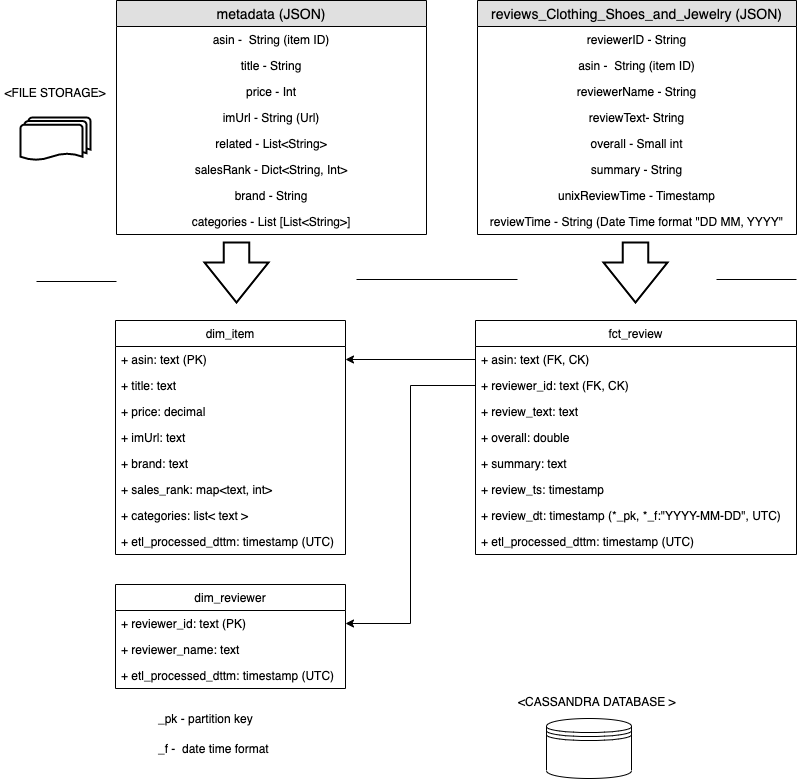

The diagram above was exported from draw.io. Its source (the exported page's mxGraphModel, read from the mxfile embedded in the PNG):
<mxGraphModel dx="1106" dy="892" grid="1" gridSize="10" guides="1" tooltips="1" connect="1" arrows="1" fold="1" page="1" pageScale="1" pageWidth="827" pageHeight="1169" math="0" shadow="0">
  <root>
    <mxCell id="0" />
    <mxCell id="1" parent="0" />
    <mxCell id="bHBlqcUbamEmP1C2zonD-1" value="reviews_Clothing_Shoes_and_Jewelry (JSON)" style="swimlane;fontStyle=0;childLayout=stackLayout;horizontal=1;startSize=26;fillColor=#e0e0e0;horizontalStack=0;resizeParent=1;resizeParentMax=0;resizeLast=0;collapsible=1;marginBottom=0;swimlaneFillColor=#ffffff;align=center;fontSize=14;" parent="1" vertex="1">
      <mxGeometry x="481" y="40" width="319" height="234" as="geometry" />
    </mxCell>
    <mxCell id="bHBlqcUbamEmP1C2zonD-2" value="reviewerID - String" style="text;strokeColor=none;fillColor=none;spacingLeft=4;spacingRight=4;overflow=hidden;rotatable=0;points=[[0,0.5],[1,0.5]];portConstraint=eastwest;fontSize=12;align=center;" parent="bHBlqcUbamEmP1C2zonD-1" vertex="1">
      <mxGeometry y="26" width="319" height="26" as="geometry" />
    </mxCell>
    <mxCell id="bHBlqcUbamEmP1C2zonD-3" value="asin -  String (item ID)" style="text;strokeColor=none;fillColor=none;spacingLeft=4;spacingRight=4;overflow=hidden;rotatable=0;points=[[0,0.5],[1,0.5]];portConstraint=eastwest;fontSize=12;align=center;" parent="bHBlqcUbamEmP1C2zonD-1" vertex="1">
      <mxGeometry y="52" width="319" height="26" as="geometry" />
    </mxCell>
    <mxCell id="bHBlqcUbamEmP1C2zonD-4" value="reviewerName - String&#10;" style="text;strokeColor=none;fillColor=none;spacingLeft=4;spacingRight=4;overflow=hidden;rotatable=0;points=[[0,0.5],[1,0.5]];portConstraint=eastwest;fontSize=12;align=center;" parent="bHBlqcUbamEmP1C2zonD-1" vertex="1">
      <mxGeometry y="78" width="319" height="26" as="geometry" />
    </mxCell>
    <mxCell id="bHBlqcUbamEmP1C2zonD-5" value="reviewText- String" style="text;strokeColor=none;fillColor=none;spacingLeft=4;spacingRight=4;overflow=hidden;rotatable=0;points=[[0,0.5],[1,0.5]];portConstraint=eastwest;fontSize=12;align=center;" parent="bHBlqcUbamEmP1C2zonD-1" vertex="1">
      <mxGeometry y="104" width="319" height="26" as="geometry" />
    </mxCell>
    <mxCell id="bHBlqcUbamEmP1C2zonD-6" value="overall - Small int" style="text;strokeColor=none;fillColor=none;spacingLeft=4;spacingRight=4;overflow=hidden;rotatable=0;points=[[0,0.5],[1,0.5]];portConstraint=eastwest;fontSize=12;align=center;" parent="bHBlqcUbamEmP1C2zonD-1" vertex="1">
      <mxGeometry y="130" width="319" height="26" as="geometry" />
    </mxCell>
    <mxCell id="bHBlqcUbamEmP1C2zonD-7" value="summary - String" style="text;strokeColor=none;fillColor=none;spacingLeft=4;spacingRight=4;overflow=hidden;rotatable=0;points=[[0,0.5],[1,0.5]];portConstraint=eastwest;fontSize=12;align=center;" parent="bHBlqcUbamEmP1C2zonD-1" vertex="1">
      <mxGeometry y="156" width="319" height="26" as="geometry" />
    </mxCell>
    <mxCell id="bHBlqcUbamEmP1C2zonD-8" value="unixReviewTime - Timestamp" style="text;strokeColor=none;fillColor=none;spacingLeft=4;spacingRight=4;overflow=hidden;rotatable=0;points=[[0,0.5],[1,0.5]];portConstraint=eastwest;fontSize=12;align=center;" parent="bHBlqcUbamEmP1C2zonD-1" vertex="1">
      <mxGeometry y="182" width="319" height="26" as="geometry" />
    </mxCell>
    <mxCell id="bHBlqcUbamEmP1C2zonD-9" value="reviewTime - String (Date Time format &quot;DD MM, YYYY&quot;" style="text;strokeColor=none;fillColor=none;spacingLeft=4;spacingRight=4;overflow=hidden;rotatable=0;points=[[0,0.5],[1,0.5]];portConstraint=eastwest;fontSize=12;align=center;" parent="bHBlqcUbamEmP1C2zonD-1" vertex="1">
      <mxGeometry y="208" width="319" height="26" as="geometry" />
    </mxCell>
    <mxCell id="bHBlqcUbamEmP1C2zonD-10" style="edgeStyle=orthogonalEdgeStyle;rounded=0;orthogonalLoop=1;jettySize=auto;html=1;exitX=1;exitY=0.5;exitDx=0;exitDy=0;" parent="bHBlqcUbamEmP1C2zonD-1" source="bHBlqcUbamEmP1C2zonD-5" target="bHBlqcUbamEmP1C2zonD-5" edge="1">
      <mxGeometry relative="1" as="geometry" />
    </mxCell>
    <mxCell id="bHBlqcUbamEmP1C2zonD-22" value="dim_reviewer" style="swimlane;fontStyle=0;childLayout=stackLayout;horizontal=1;startSize=26;fillColor=none;horizontalStack=0;resizeParent=1;resizeParentMax=0;resizeLast=0;collapsible=1;marginBottom=0;align=center;" parent="1" vertex="1">
      <mxGeometry x="119" y="624" width="230" height="104" as="geometry" />
    </mxCell>
    <mxCell id="bHBlqcUbamEmP1C2zonD-23" value="+ reviewer_id: text (PK)" style="text;strokeColor=none;fillColor=none;align=left;verticalAlign=top;spacingLeft=4;spacingRight=4;overflow=hidden;rotatable=0;points=[[0,0.5],[1,0.5]];portConstraint=eastwest;" parent="bHBlqcUbamEmP1C2zonD-22" vertex="1">
      <mxGeometry y="26" width="230" height="26" as="geometry" />
    </mxCell>
    <mxCell id="bHBlqcUbamEmP1C2zonD-24" value="+ reviewer_name: text" style="text;strokeColor=none;fillColor=none;align=left;verticalAlign=top;spacingLeft=4;spacingRight=4;overflow=hidden;rotatable=0;points=[[0,0.5],[1,0.5]];portConstraint=eastwest;" parent="bHBlqcUbamEmP1C2zonD-22" vertex="1">
      <mxGeometry y="52" width="230" height="26" as="geometry" />
    </mxCell>
    <mxCell id="bHBlqcUbamEmP1C2zonD-31" value="+ etl_processed_dttm: timestamp (UTC)" style="text;strokeColor=none;fillColor=none;align=left;verticalAlign=top;spacingLeft=4;spacingRight=4;overflow=hidden;rotatable=0;points=[[0,0.5],[1,0.5]];portConstraint=eastwest;" parent="bHBlqcUbamEmP1C2zonD-22" vertex="1">
      <mxGeometry y="78" width="230" height="26" as="geometry" />
    </mxCell>
    <mxCell id="bHBlqcUbamEmP1C2zonD-27" value="dim_item" style="swimlane;fontStyle=0;childLayout=stackLayout;horizontal=1;startSize=26;fillColor=none;horizontalStack=0;resizeParent=1;resizeParentMax=0;resizeLast=0;collapsible=1;marginBottom=0;align=center;" parent="1" vertex="1">
      <mxGeometry x="119" y="360" width="230" height="234" as="geometry" />
    </mxCell>
    <mxCell id="bHBlqcUbamEmP1C2zonD-28" value="+ asin: text (PK)" style="text;strokeColor=none;fillColor=none;align=left;verticalAlign=top;spacingLeft=4;spacingRight=4;overflow=hidden;rotatable=0;points=[[0,0.5],[1,0.5]];portConstraint=eastwest;" parent="bHBlqcUbamEmP1C2zonD-27" vertex="1">
      <mxGeometry y="26" width="230" height="26" as="geometry" />
    </mxCell>
    <mxCell id="FFS7NH8GeT6YEVjKfnij-13" value="+ title: text" style="text;strokeColor=none;fillColor=none;align=left;verticalAlign=top;spacingLeft=4;spacingRight=4;overflow=hidden;rotatable=0;points=[[0,0.5],[1,0.5]];portConstraint=eastwest;" parent="bHBlqcUbamEmP1C2zonD-27" vertex="1">
      <mxGeometry y="52" width="230" height="26" as="geometry" />
    </mxCell>
    <mxCell id="FFS7NH8GeT6YEVjKfnij-14" value="+ price: decimal" style="text;strokeColor=none;fillColor=none;align=left;verticalAlign=top;spacingLeft=4;spacingRight=4;overflow=hidden;rotatable=0;points=[[0,0.5],[1,0.5]];portConstraint=eastwest;" parent="bHBlqcUbamEmP1C2zonD-27" vertex="1">
      <mxGeometry y="78" width="230" height="26" as="geometry" />
    </mxCell>
    <mxCell id="FFS7NH8GeT6YEVjKfnij-15" value="+ imUrl: text" style="text;strokeColor=none;fillColor=none;align=left;verticalAlign=top;spacingLeft=4;spacingRight=4;overflow=hidden;rotatable=0;points=[[0,0.5],[1,0.5]];portConstraint=eastwest;" parent="bHBlqcUbamEmP1C2zonD-27" vertex="1">
      <mxGeometry y="104" width="230" height="26" as="geometry" />
    </mxCell>
    <mxCell id="FFS7NH8GeT6YEVjKfnij-16" value="+ brand: text" style="text;strokeColor=none;fillColor=none;align=left;verticalAlign=top;spacingLeft=4;spacingRight=4;overflow=hidden;rotatable=0;points=[[0,0.5],[1,0.5]];portConstraint=eastwest;" parent="bHBlqcUbamEmP1C2zonD-27" vertex="1">
      <mxGeometry y="130" width="230" height="26" as="geometry" />
    </mxCell>
    <mxCell id="FFS7NH8GeT6YEVjKfnij-17" value="+ sales_rank: map&lt;text, int&gt;" style="text;strokeColor=none;fillColor=none;align=left;verticalAlign=top;spacingLeft=4;spacingRight=4;overflow=hidden;rotatable=0;points=[[0,0.5],[1,0.5]];portConstraint=eastwest;" parent="bHBlqcUbamEmP1C2zonD-27" vertex="1">
      <mxGeometry y="156" width="230" height="26" as="geometry" />
    </mxCell>
    <mxCell id="FFS7NH8GeT6YEVjKfnij-18" value="+ categories: list&lt; text &gt;" style="text;strokeColor=none;fillColor=none;align=left;verticalAlign=top;spacingLeft=4;spacingRight=4;overflow=hidden;rotatable=0;points=[[0,0.5],[1,0.5]];portConstraint=eastwest;" parent="bHBlqcUbamEmP1C2zonD-27" vertex="1">
      <mxGeometry y="182" width="230" height="26" as="geometry" />
    </mxCell>
    <mxCell id="bHBlqcUbamEmP1C2zonD-29" value="+ etl_processed_dttm: timestamp (UTC)" style="text;strokeColor=none;fillColor=none;align=left;verticalAlign=top;spacingLeft=4;spacingRight=4;overflow=hidden;rotatable=0;points=[[0,0.5],[1,0.5]];portConstraint=eastwest;" parent="bHBlqcUbamEmP1C2zonD-27" vertex="1">
      <mxGeometry y="208" width="230" height="26" as="geometry" />
    </mxCell>
    <mxCell id="bHBlqcUbamEmP1C2zonD-32" value="fct_review" style="swimlane;fontStyle=0;childLayout=stackLayout;horizontal=1;startSize=26;fillColor=none;horizontalStack=0;resizeParent=1;resizeParentMax=0;resizeLast=0;collapsible=1;marginBottom=0;align=center;" parent="1" vertex="1">
      <mxGeometry x="479" y="360" width="321" height="234" as="geometry" />
    </mxCell>
    <mxCell id="bHBlqcUbamEmP1C2zonD-34" value="+ asin: text (FK, CK)" style="text;strokeColor=none;fillColor=none;align=left;verticalAlign=top;spacingLeft=4;spacingRight=4;overflow=hidden;rotatable=0;points=[[0,0.5],[1,0.5]];portConstraint=eastwest;" parent="bHBlqcUbamEmP1C2zonD-32" vertex="1">
      <mxGeometry y="26" width="321" height="26" as="geometry" />
    </mxCell>
    <mxCell id="bHBlqcUbamEmP1C2zonD-35" value="+ reviewer_id: text (FK, CK)" style="text;strokeColor=none;fillColor=none;align=left;verticalAlign=top;spacingLeft=4;spacingRight=4;overflow=hidden;rotatable=0;points=[[0,0.5],[1,0.5]];portConstraint=eastwest;" parent="bHBlqcUbamEmP1C2zonD-32" vertex="1">
      <mxGeometry y="52" width="321" height="26" as="geometry" />
    </mxCell>
    <mxCell id="bHBlqcUbamEmP1C2zonD-40" value="+ review_text: text " style="text;strokeColor=none;fillColor=none;align=left;verticalAlign=top;spacingLeft=4;spacingRight=4;overflow=hidden;rotatable=0;points=[[0,0.5],[1,0.5]];portConstraint=eastwest;" parent="bHBlqcUbamEmP1C2zonD-32" vertex="1">
      <mxGeometry y="78" width="321" height="26" as="geometry" />
    </mxCell>
    <mxCell id="bHBlqcUbamEmP1C2zonD-41" value="+ overall: double" style="text;strokeColor=none;fillColor=none;align=left;verticalAlign=top;spacingLeft=4;spacingRight=4;overflow=hidden;rotatable=0;points=[[0,0.5],[1,0.5]];portConstraint=eastwest;" parent="bHBlqcUbamEmP1C2zonD-32" vertex="1">
      <mxGeometry y="104" width="321" height="26" as="geometry" />
    </mxCell>
    <mxCell id="bHBlqcUbamEmP1C2zonD-42" value="+ summary: text " style="text;strokeColor=none;fillColor=none;align=left;verticalAlign=top;spacingLeft=4;spacingRight=4;overflow=hidden;rotatable=0;points=[[0,0.5],[1,0.5]];portConstraint=eastwest;" parent="bHBlqcUbamEmP1C2zonD-32" vertex="1">
      <mxGeometry y="130" width="321" height="26" as="geometry" />
    </mxCell>
    <mxCell id="bHBlqcUbamEmP1C2zonD-43" value="+ review_ts: timestamp" style="text;strokeColor=none;fillColor=none;align=left;verticalAlign=top;spacingLeft=4;spacingRight=4;overflow=hidden;rotatable=0;points=[[0,0.5],[1,0.5]];portConstraint=eastwest;" parent="bHBlqcUbamEmP1C2zonD-32" vertex="1">
      <mxGeometry y="156" width="321" height="26" as="geometry" />
    </mxCell>
    <mxCell id="bHBlqcUbamEmP1C2zonD-44" value="+ review_dt: timestamp (*_pk, *_f:&quot;YYYY-MM-DD&quot;, UTC)" style="text;strokeColor=none;fillColor=none;align=left;verticalAlign=top;spacingLeft=4;spacingRight=4;overflow=hidden;rotatable=0;points=[[0,0.5],[1,0.5]];portConstraint=eastwest;" parent="bHBlqcUbamEmP1C2zonD-32" vertex="1">
      <mxGeometry y="182" width="321" height="26" as="geometry" />
    </mxCell>
    <mxCell id="bHBlqcUbamEmP1C2zonD-45" value="+ etl_processed_dttm: timestamp (UTC)" style="text;strokeColor=none;fillColor=none;align=left;verticalAlign=top;spacingLeft=4;spacingRight=4;overflow=hidden;rotatable=0;points=[[0,0.5],[1,0.5]];portConstraint=eastwest;" parent="bHBlqcUbamEmP1C2zonD-32" vertex="1">
      <mxGeometry y="208" width="321" height="26" as="geometry" />
    </mxCell>
    <mxCell id="bHBlqcUbamEmP1C2zonD-37" style="edgeStyle=orthogonalEdgeStyle;rounded=0;orthogonalLoop=1;jettySize=auto;html=1;entryX=1;entryY=0.5;entryDx=0;entryDy=0;exitX=0;exitY=0.5;exitDx=0;exitDy=0;" parent="1" source="bHBlqcUbamEmP1C2zonD-34" target="bHBlqcUbamEmP1C2zonD-28" edge="1">
      <mxGeometry relative="1" as="geometry" />
    </mxCell>
    <mxCell id="bHBlqcUbamEmP1C2zonD-38" style="edgeStyle=orthogonalEdgeStyle;rounded=0;orthogonalLoop=1;jettySize=auto;html=1;entryX=1;entryY=0.5;entryDx=0;entryDy=0;" parent="1" source="bHBlqcUbamEmP1C2zonD-35" target="bHBlqcUbamEmP1C2zonD-23" edge="1">
      <mxGeometry relative="1" as="geometry" />
    </mxCell>
    <mxCell id="bHBlqcUbamEmP1C2zonD-46" value="_pk - partition key" style="text;html=1;strokeColor=none;fillColor=none;align=left;verticalAlign=middle;whiteSpace=wrap;rounded=0;" parent="1" vertex="1">
      <mxGeometry x="160" y="749" width="120" height="20" as="geometry" />
    </mxCell>
    <mxCell id="bHBlqcUbamEmP1C2zonD-47" value="_f -&amp;nbsp; date time format" style="text;html=1;strokeColor=none;fillColor=none;align=left;verticalAlign=middle;whiteSpace=wrap;rounded=0;" parent="1" vertex="1">
      <mxGeometry x="160" y="779" width="120" height="20" as="geometry" />
    </mxCell>
    <mxCell id="bHBlqcUbamEmP1C2zonD-53" value="" style="verticalLabelPosition=bottom;verticalAlign=top;html=1;strokeWidth=2;shape=mxgraph.arrows2.arrow;dy=0.6;dx=40;notch=0;align=left;rotation=90;" parent="1" vertex="1">
      <mxGeometry x="210" y="280" width="60" height="64" as="geometry" />
    </mxCell>
    <mxCell id="bHBlqcUbamEmP1C2zonD-56" value="" style="line;strokeWidth=1;fillColor=none;align=left;verticalAlign=middle;spacingTop=-1;spacingLeft=3;spacingRight=3;rotatable=0;labelPosition=right;points=[];portConstraint=eastwest;fontSize=12;" parent="1" vertex="1">
      <mxGeometry x="40" y="317" width="80" height="8" as="geometry" />
    </mxCell>
    <mxCell id="bHBlqcUbamEmP1C2zonD-57" value="" style="line;strokeWidth=1;fillColor=none;align=left;verticalAlign=middle;spacingTop=-1;spacingLeft=3;spacingRight=3;rotatable=0;labelPosition=right;points=[];portConstraint=eastwest;fontSize=12;" parent="1" vertex="1">
      <mxGeometry x="720" y="315" width="80" height="8" as="geometry" />
    </mxCell>
    <mxCell id="bHBlqcUbamEmP1C2zonD-58" value="&amp;lt;FILE STORAGE&amp;gt;" style="text;html=1;strokeColor=none;fillColor=none;align=center;verticalAlign=middle;whiteSpace=wrap;rounded=0;" parent="1" vertex="1">
      <mxGeometry x="4" y="108" width="110" height="49" as="geometry" />
    </mxCell>
    <mxCell id="bHBlqcUbamEmP1C2zonD-59" value="&amp;lt;CASSANDRA DATABASE &amp;gt;" style="text;html=1;" parent="1" vertex="1">
      <mxGeometry x="520" y="728" width="150" height="30" as="geometry" />
    </mxCell>
    <mxCell id="bHBlqcUbamEmP1C2zonD-60" value="" style="strokeWidth=2;html=1;shape=mxgraph.flowchart.multi-document;whiteSpace=wrap;align=left;" parent="1" vertex="1">
      <mxGeometry x="24" y="157" width="70" height="43" as="geometry" />
    </mxCell>
    <mxCell id="bHBlqcUbamEmP1C2zonD-61" value="" style="shape=datastore;whiteSpace=wrap;html=1;align=left;" parent="1" vertex="1">
      <mxGeometry x="550" y="758" width="85" height="60" as="geometry" />
    </mxCell>
    <mxCell id="FFS7NH8GeT6YEVjKfnij-1" value="metadata (JSON)" style="swimlane;fontStyle=0;childLayout=stackLayout;horizontal=1;startSize=26;fillColor=#e0e0e0;horizontalStack=0;resizeParent=1;resizeParentMax=0;resizeLast=0;collapsible=1;marginBottom=0;swimlaneFillColor=#ffffff;align=center;fontSize=14;" parent="1" vertex="1">
      <mxGeometry x="120" y="40" width="310" height="234" as="geometry" />
    </mxCell>
    <mxCell id="FFS7NH8GeT6YEVjKfnij-2" value="asin -  String (item ID)" style="text;strokeColor=none;fillColor=none;spacingLeft=4;spacingRight=4;overflow=hidden;rotatable=0;points=[[0,0.5],[1,0.5]];portConstraint=eastwest;fontSize=12;align=center;" parent="FFS7NH8GeT6YEVjKfnij-1" vertex="1">
      <mxGeometry y="26" width="310" height="26" as="geometry" />
    </mxCell>
    <mxCell id="FFS7NH8GeT6YEVjKfnij-4" value="title - String&#10;" style="text;strokeColor=none;fillColor=none;spacingLeft=4;spacingRight=4;overflow=hidden;rotatable=0;points=[[0,0.5],[1,0.5]];portConstraint=eastwest;fontSize=12;align=center;" parent="FFS7NH8GeT6YEVjKfnij-1" vertex="1">
      <mxGeometry y="52" width="310" height="26" as="geometry" />
    </mxCell>
    <mxCell id="FFS7NH8GeT6YEVjKfnij-5" value="price - Int" style="text;strokeColor=none;fillColor=none;spacingLeft=4;spacingRight=4;overflow=hidden;rotatable=0;points=[[0,0.5],[1,0.5]];portConstraint=eastwest;fontSize=12;align=center;" parent="FFS7NH8GeT6YEVjKfnij-1" vertex="1">
      <mxGeometry y="78" width="310" height="26" as="geometry" />
    </mxCell>
    <mxCell id="FFS7NH8GeT6YEVjKfnij-6" value="imUrl - String (Url)" style="text;strokeColor=none;fillColor=none;spacingLeft=4;spacingRight=4;overflow=hidden;rotatable=0;points=[[0,0.5],[1,0.5]];portConstraint=eastwest;fontSize=12;align=center;" parent="FFS7NH8GeT6YEVjKfnij-1" vertex="1">
      <mxGeometry y="104" width="310" height="26" as="geometry" />
    </mxCell>
    <mxCell id="FFS7NH8GeT6YEVjKfnij-7" value="related - List&lt;String&gt;" style="text;strokeColor=none;fillColor=none;spacingLeft=4;spacingRight=4;overflow=hidden;rotatable=0;points=[[0,0.5],[1,0.5]];portConstraint=eastwest;fontSize=12;align=center;" parent="FFS7NH8GeT6YEVjKfnij-1" vertex="1">
      <mxGeometry y="130" width="310" height="26" as="geometry" />
    </mxCell>
    <mxCell id="FFS7NH8GeT6YEVjKfnij-8" value="salesRank - Dict&lt;String, Int&gt;" style="text;strokeColor=none;fillColor=none;spacingLeft=4;spacingRight=4;overflow=hidden;rotatable=0;points=[[0,0.5],[1,0.5]];portConstraint=eastwest;fontSize=12;align=center;" parent="FFS7NH8GeT6YEVjKfnij-1" vertex="1">
      <mxGeometry y="156" width="310" height="26" as="geometry" />
    </mxCell>
    <mxCell id="FFS7NH8GeT6YEVjKfnij-10" style="edgeStyle=orthogonalEdgeStyle;rounded=0;orthogonalLoop=1;jettySize=auto;html=1;exitX=1;exitY=0.5;exitDx=0;exitDy=0;" parent="FFS7NH8GeT6YEVjKfnij-1" source="FFS7NH8GeT6YEVjKfnij-5" target="FFS7NH8GeT6YEVjKfnij-5" edge="1">
      <mxGeometry relative="1" as="geometry" />
    </mxCell>
    <mxCell id="FFS7NH8GeT6YEVjKfnij-11" value="brand - String" style="text;strokeColor=none;fillColor=none;spacingLeft=4;spacingRight=4;overflow=hidden;rotatable=0;points=[[0,0.5],[1,0.5]];portConstraint=eastwest;fontSize=12;align=center;" parent="FFS7NH8GeT6YEVjKfnij-1" vertex="1">
      <mxGeometry y="182" width="310" height="26" as="geometry" />
    </mxCell>
    <mxCell id="FFS7NH8GeT6YEVjKfnij-12" value="categories - List [List&lt;String&gt;]" style="text;strokeColor=none;fillColor=none;spacingLeft=4;spacingRight=4;overflow=hidden;rotatable=0;points=[[0,0.5],[1,0.5]];portConstraint=eastwest;fontSize=12;align=center;" parent="FFS7NH8GeT6YEVjKfnij-1" vertex="1">
      <mxGeometry y="208" width="310" height="26" as="geometry" />
    </mxCell>
    <mxCell id="FFS7NH8GeT6YEVjKfnij-19" value="" style="verticalLabelPosition=bottom;verticalAlign=top;html=1;strokeWidth=2;shape=mxgraph.arrows2.arrow;dy=0.6;dx=40;notch=0;align=left;rotation=90;" parent="1" vertex="1">
      <mxGeometry x="609" y="280" width="60" height="64" as="geometry" />
    </mxCell>
    <mxCell id="FFS7NH8GeT6YEVjKfnij-20" value="" style="line;strokeWidth=1;fillColor=none;align=left;verticalAlign=middle;spacingTop=-1;spacingLeft=3;spacingRight=3;rotatable=0;labelPosition=right;points=[];portConstraint=eastwest;fontSize=12;" parent="1" vertex="1">
      <mxGeometry x="360" y="315" width="161" height="8" as="geometry" />
    </mxCell>
  </root>
</mxGraphModel>